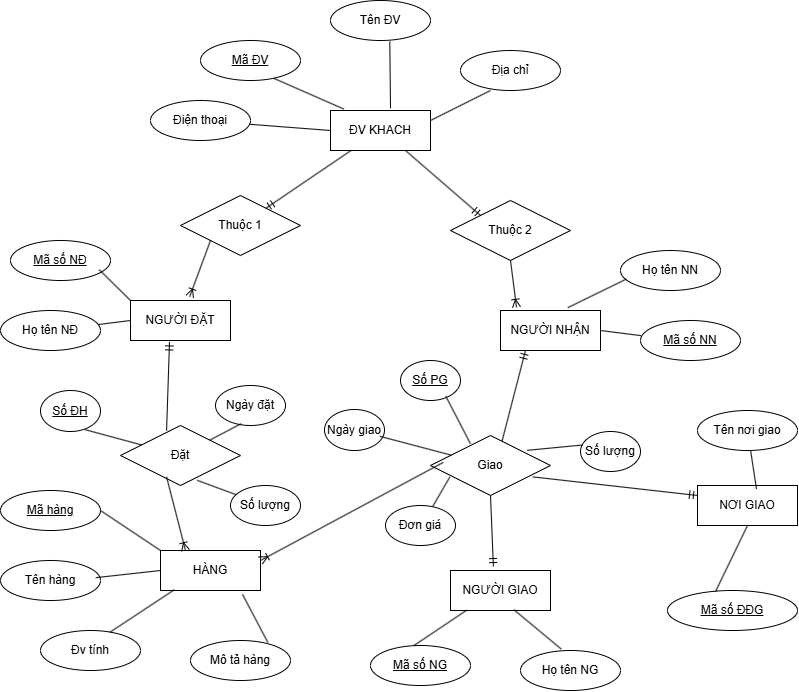

The diagram above was exported from draw.io. Its source (the exported page's mxGraphModel, read from the mxfile embedded in the PNG):
<mxGraphModel dx="1241" dy="693" grid="1" gridSize="10" guides="1" tooltips="1" connect="1" arrows="1" fold="1" page="1" pageScale="1" pageWidth="827" pageHeight="1169" math="0" shadow="0">
  <root>
    <mxCell id="0" />
    <mxCell id="1" parent="0" />
    <mxCell id="UIzJlNHVciOSu6Ypxf7v-80" parent="1" style="whiteSpace=wrap;html=1;align=center;" value="ĐV KHACH" vertex="1">
      <mxGeometry height="40" width="100" x="360" y="190" as="geometry" />
    </mxCell>
    <mxCell id="UIzJlNHVciOSu6Ypxf7v-81" parent="1" style="whiteSpace=wrap;html=1;align=center;" value="NGƯỜI ĐẶT" vertex="1">
      <mxGeometry height="40" width="100" x="160" y="380" as="geometry" />
    </mxCell>
    <mxCell id="UIzJlNHVciOSu6Ypxf7v-82" parent="1" style="whiteSpace=wrap;html=1;align=center;" value="NGƯỜI NHẬN" vertex="1">
      <mxGeometry height="40" width="100" x="530" y="390" as="geometry" />
    </mxCell>
    <mxCell id="UIzJlNHVciOSu6Ypxf7v-83" parent="1" style="whiteSpace=wrap;html=1;align=center;" value="NGƯỜI GIAO" vertex="1">
      <mxGeometry height="40" width="100" x="480" y="650" as="geometry" />
    </mxCell>
    <mxCell id="UIzJlNHVciOSu6Ypxf7v-84" parent="1" style="whiteSpace=wrap;html=1;align=center;" value="HÀNG" vertex="1">
      <mxGeometry height="40" width="100" x="190" y="630" as="geometry" />
    </mxCell>
    <mxCell id="UIzJlNHVciOSu6Ypxf7v-85" parent="1" style="whiteSpace=wrap;html=1;align=center;" value="NƠI GIAO" vertex="1">
      <mxGeometry height="40" width="100" x="727" y="565" as="geometry" />
    </mxCell>
    <mxCell id="UIzJlNHVciOSu6Ypxf7v-87" parent="1" style="ellipse;whiteSpace=wrap;html=1;align=center;fontStyle=4" value="Mã ĐV" vertex="1">
      <mxGeometry height="40" width="100" x="230" y="120" as="geometry" />
    </mxCell>
    <mxCell id="UIzJlNHVciOSu6Ypxf7v-88" parent="1" style="ellipse;whiteSpace=wrap;html=1;align=center;" value="Tên ĐV" vertex="1">
      <mxGeometry height="40" width="100" x="360" y="80" as="geometry" />
    </mxCell>
    <mxCell id="UIzJlNHVciOSu6Ypxf7v-89" parent="1" style="ellipse;whiteSpace=wrap;html=1;align=center;" value="Địa chỉ" vertex="1">
      <mxGeometry height="40" width="100" x="490" y="130" as="geometry" />
    </mxCell>
    <mxCell id="UIzJlNHVciOSu6Ypxf7v-90" parent="1" style="ellipse;whiteSpace=wrap;html=1;align=center;" value="Điện thoại" vertex="1">
      <mxGeometry height="40" width="100" x="180" y="180" as="geometry" />
    </mxCell>
    <mxCell id="UIzJlNHVciOSu6Ypxf7v-92" parent="1" style="shape=rhombus;perimeter=rhombusPerimeter;whiteSpace=wrap;html=1;align=center;" value="Thuộc 1" vertex="1">
      <mxGeometry height="60" width="120" x="210" y="275" as="geometry" />
    </mxCell>
    <mxCell id="UIzJlNHVciOSu6Ypxf7v-94" parent="1" style="shape=rhombus;perimeter=rhombusPerimeter;whiteSpace=wrap;html=1;align=center;" value="Thuộc 2" vertex="1">
      <mxGeometry height="60" width="120" x="480" y="280" as="geometry" />
    </mxCell>
    <mxCell id="UIzJlNHVciOSu6Ypxf7v-95" parent="1" style="ellipse;whiteSpace=wrap;html=1;align=center;" value="Họ tên NN" vertex="1">
      <mxGeometry height="40" width="100" x="650" y="330" as="geometry" />
    </mxCell>
    <mxCell id="UIzJlNHVciOSu6Ypxf7v-96" parent="1" style="ellipse;whiteSpace=wrap;html=1;align=center;fontStyle=4" value="Mã số NN" vertex="1">
      <mxGeometry height="40" width="100" x="670" y="400" as="geometry" />
    </mxCell>
    <mxCell id="UIzJlNHVciOSu6Ypxf7v-97" parent="1" style="ellipse;whiteSpace=wrap;html=1;align=center;" value="Tên nơi giao" vertex="1">
      <mxGeometry height="40" width="100" x="727" y="490" as="geometry" />
    </mxCell>
    <mxCell id="UIzJlNHVciOSu6Ypxf7v-98" parent="1" style="ellipse;whiteSpace=wrap;html=1;align=center;fontStyle=4" value="Mã số Đ&lt;span style=&quot;background-color: transparent; color: light-dark(rgb(0, 0, 0), rgb(255, 255, 255));&quot;&gt;ĐG&lt;/span&gt;" vertex="1">
      <mxGeometry height="40" width="130" x="697" y="670" as="geometry" />
    </mxCell>
    <mxCell id="UIzJlNHVciOSu6Ypxf7v-99" parent="1" style="ellipse;whiteSpace=wrap;html=1;align=center;" value="Họ tên NG" vertex="1">
      <mxGeometry height="40" width="100" x="550" y="730" as="geometry" />
    </mxCell>
    <mxCell id="UIzJlNHVciOSu6Ypxf7v-100" parent="1" style="ellipse;whiteSpace=wrap;html=1;align=center;fontStyle=4" value="Mã số NG" vertex="1">
      <mxGeometry height="40" width="100" x="400" y="725" as="geometry" />
    </mxCell>
    <mxCell id="UIzJlNHVciOSu6Ypxf7v-101" parent="1" style="ellipse;whiteSpace=wrap;html=1;align=center;" value="Mô tả hàng" vertex="1">
      <mxGeometry height="40" width="100" x="220" y="720" as="geometry" />
    </mxCell>
    <mxCell id="UIzJlNHVciOSu6Ypxf7v-102" parent="1" style="ellipse;whiteSpace=wrap;html=1;align=center;" value="Đv tính" vertex="1">
      <mxGeometry height="40" width="100" x="70" y="710" as="geometry" />
    </mxCell>
    <mxCell id="UIzJlNHVciOSu6Ypxf7v-103" parent="1" style="ellipse;whiteSpace=wrap;html=1;align=center;" value="Tên hàng" vertex="1">
      <mxGeometry height="40" width="100" x="30" y="640" as="geometry" />
    </mxCell>
    <mxCell id="UIzJlNHVciOSu6Ypxf7v-104" parent="1" style="ellipse;whiteSpace=wrap;html=1;align=center;fontStyle=4" value="Mã hàng" vertex="1">
      <mxGeometry height="40" width="100" x="30" y="570" as="geometry" />
    </mxCell>
    <mxCell id="UIzJlNHVciOSu6Ypxf7v-105" parent="1" style="shape=rhombus;perimeter=rhombusPerimeter;whiteSpace=wrap;html=1;align=center;" value="Đặt" vertex="1">
      <mxGeometry height="60" width="120" x="150" y="505" as="geometry" />
    </mxCell>
    <mxCell id="UIzJlNHVciOSu6Ypxf7v-106" parent="1" style="shape=rhombus;perimeter=rhombusPerimeter;whiteSpace=wrap;html=1;align=center;" value="Giao" vertex="1">
      <mxGeometry height="60" width="120" x="460" y="515" as="geometry" />
    </mxCell>
    <mxCell id="UIzJlNHVciOSu6Ypxf7v-108" parent="1" style="ellipse;whiteSpace=wrap;html=1;align=center;" value="Số lượng" vertex="1">
      <mxGeometry height="40" width="60" x="610" y="511" as="geometry" />
    </mxCell>
    <mxCell id="UIzJlNHVciOSu6Ypxf7v-109" parent="1" style="ellipse;whiteSpace=wrap;html=1;align=center;fontStyle=4" value="Số PG" vertex="1">
      <mxGeometry height="40" width="60" x="430" y="440" as="geometry" />
    </mxCell>
    <mxCell id="UIzJlNHVciOSu6Ypxf7v-110" parent="1" style="ellipse;whiteSpace=wrap;html=1;align=center;" value="Ngày giao" vertex="1">
      <mxGeometry height="41" width="60" x="354" y="489" as="geometry" />
    </mxCell>
    <mxCell id="UIzJlNHVciOSu6Ypxf7v-111" parent="1" style="ellipse;whiteSpace=wrap;html=1;align=center;" value="Đơn giá" vertex="1">
      <mxGeometry height="40" width="70" x="415" y="585" as="geometry" />
    </mxCell>
    <mxCell id="UIzJlNHVciOSu6Ypxf7v-112" edge="1" parent="1" source="UIzJlNHVciOSu6Ypxf7v-80" style="endArrow=none;html=1;rounded=0;exitX=1;exitY=0.25;exitDx=0;exitDy=0;entryX=0.3;entryY=1;entryDx=0;entryDy=0;entryPerimeter=0;" target="UIzJlNHVciOSu6Ypxf7v-89" value="">
      <mxGeometry height="50" relative="1" width="50" as="geometry">
        <mxPoint x="490" y="230" as="sourcePoint" />
        <mxPoint x="540" y="180" as="targetPoint" />
      </mxGeometry>
    </mxCell>
    <mxCell id="UIzJlNHVciOSu6Ypxf7v-113" edge="1" parent="1" source="UIzJlNHVciOSu6Ypxf7v-80" style="endArrow=none;html=1;rounded=0;entryX=0.593;entryY=1.029;entryDx=0;entryDy=0;entryPerimeter=0;exitX=0.6;exitY=-0.054;exitDx=0;exitDy=0;exitPerimeter=0;" target="UIzJlNHVciOSu6Ypxf7v-88" value="">
      <mxGeometry height="50" relative="1" width="50" as="geometry">
        <mxPoint x="380" y="190" as="sourcePoint" />
        <mxPoint x="430" y="140" as="targetPoint" />
      </mxGeometry>
    </mxCell>
    <mxCell id="UIzJlNHVciOSu6Ypxf7v-114" edge="1" parent="1" source="UIzJlNHVciOSu6Ypxf7v-87" style="endArrow=none;html=1;rounded=0;exitX=0.733;exitY=0.946;exitDx=0;exitDy=0;exitPerimeter=0;entryX=0.133;entryY=-0.037;entryDx=0;entryDy=0;entryPerimeter=0;" target="UIzJlNHVciOSu6Ypxf7v-80" value="">
      <mxGeometry height="50" relative="1" width="50" as="geometry">
        <mxPoint x="290" y="220" as="sourcePoint" />
        <mxPoint x="340" y="170" as="targetPoint" />
      </mxGeometry>
    </mxCell>
    <mxCell id="UIzJlNHVciOSu6Ypxf7v-115" edge="1" parent="1" source="UIzJlNHVciOSu6Ypxf7v-90" style="endArrow=none;html=1;rounded=0;entryX=0;entryY=0.5;entryDx=0;entryDy=0;" target="UIzJlNHVciOSu6Ypxf7v-80" value="">
      <mxGeometry height="50" relative="1" width="50" as="geometry">
        <mxPoint x="280" y="270" as="sourcePoint" />
        <mxPoint x="330" y="220" as="targetPoint" />
      </mxGeometry>
    </mxCell>
    <mxCell id="UIzJlNHVciOSu6Ypxf7v-116" parent="1" style="ellipse;whiteSpace=wrap;html=1;align=center;fontStyle=4" value="Mã số NĐ" vertex="1">
      <mxGeometry height="40" width="100" x="40" y="320" as="geometry" />
    </mxCell>
    <mxCell id="UIzJlNHVciOSu6Ypxf7v-117" parent="1" style="ellipse;whiteSpace=wrap;html=1;align=center;" value="Họ tên NĐ" vertex="1">
      <mxGeometry height="40" width="100" x="30" y="390" as="geometry" />
    </mxCell>
    <mxCell id="UIzJlNHVciOSu6Ypxf7v-118" parent="1" style="ellipse;whiteSpace=wrap;html=1;align=center;fontStyle=4" value="Số ĐH" vertex="1">
      <mxGeometry height="41" width="60" x="70" y="470" as="geometry" />
    </mxCell>
    <mxCell id="UIzJlNHVciOSu6Ypxf7v-119" parent="1" style="ellipse;whiteSpace=wrap;html=1;align=center;" value="Ngày đặt" vertex="1">
      <mxGeometry height="40" width="70" x="245" y="465" as="geometry" />
    </mxCell>
    <mxCell id="UIzJlNHVciOSu6Ypxf7v-120" parent="1" style="ellipse;whiteSpace=wrap;html=1;align=center;" value="Số lượng" vertex="1">
      <mxGeometry height="40" width="70" x="260" y="565" as="geometry" />
    </mxCell>
    <mxCell id="UIzJlNHVciOSu6Ypxf7v-121" edge="1" parent="1" source="UIzJlNHVciOSu6Ypxf7v-106" style="endArrow=none;html=1;rounded=0;entryX=0.756;entryY=0.896;entryDx=0;entryDy=0;entryPerimeter=0;exitX=0.333;exitY=0.136;exitDx=0;exitDy=0;exitPerimeter=0;" target="UIzJlNHVciOSu6Ypxf7v-109" value="">
      <mxGeometry height="50" relative="1" width="50" as="geometry">
        <mxPoint x="530" y="520" as="sourcePoint" />
        <mxPoint x="580" y="470" as="targetPoint" />
      </mxGeometry>
    </mxCell>
    <mxCell id="UIzJlNHVciOSu6Ypxf7v-122" edge="1" parent="1" source="UIzJlNHVciOSu6Ypxf7v-106" style="endArrow=none;html=1;rounded=0;entryX=0.922;entryY=0.654;entryDx=0;entryDy=0;entryPerimeter=0;" target="UIzJlNHVciOSu6Ypxf7v-110" value="">
      <mxGeometry height="50" relative="1" width="50" as="geometry">
        <mxPoint x="455" y="567" as="sourcePoint" />
        <mxPoint x="430" y="520" as="targetPoint" />
      </mxGeometry>
    </mxCell>
    <mxCell id="UIzJlNHVciOSu6Ypxf7v-123" edge="1" parent="1" source="UIzJlNHVciOSu6Ypxf7v-111" style="endArrow=none;html=1;rounded=0;entryX=0.161;entryY=0.692;entryDx=0;entryDy=0;entryPerimeter=0;exitX=0.676;exitY=0.021;exitDx=0;exitDy=0;exitPerimeter=0;" target="UIzJlNHVciOSu6Ypxf7v-106" value="">
      <mxGeometry height="50" relative="1" width="50" as="geometry">
        <mxPoint x="395" y="617" as="sourcePoint" />
        <mxPoint x="370" y="570" as="targetPoint" />
      </mxGeometry>
    </mxCell>
    <mxCell id="UIzJlNHVciOSu6Ypxf7v-124" edge="1" parent="1" source="UIzJlNHVciOSu6Ypxf7v-106" style="endArrow=none;html=1;rounded=0;entryX=0.033;entryY=0.338;entryDx=0;entryDy=0;entryPerimeter=0;exitX=0.806;exitY=0.247;exitDx=0;exitDy=0;exitPerimeter=0;" target="UIzJlNHVciOSu6Ypxf7v-108" value="">
      <mxGeometry height="50" relative="1" width="50" as="geometry">
        <mxPoint x="550" y="540" as="sourcePoint" />
        <mxPoint x="600" y="490" as="targetPoint" />
      </mxGeometry>
    </mxCell>
    <mxCell id="UIzJlNHVciOSu6Ypxf7v-125" edge="1" parent="1" source="UIzJlNHVciOSu6Ypxf7v-118" style="endArrow=none;html=1;rounded=0;exitX=0.744;exitY=0.955;exitDx=0;exitDy=0;exitPerimeter=0;" target="UIzJlNHVciOSu6Ypxf7v-105" value="">
      <mxGeometry height="50" relative="1" width="50" as="geometry">
        <mxPoint x="120" y="550" as="sourcePoint" />
        <mxPoint x="170" y="500" as="targetPoint" />
      </mxGeometry>
    </mxCell>
    <mxCell id="UIzJlNHVciOSu6Ypxf7v-126" edge="1" parent="1" source="UIzJlNHVciOSu6Ypxf7v-105" style="endArrow=none;html=1;rounded=0;entryX=0.367;entryY=0.954;entryDx=0;entryDy=0;entryPerimeter=0;" target="UIzJlNHVciOSu6Ypxf7v-119" value="">
      <mxGeometry height="50" relative="1" width="50" as="geometry">
        <mxPoint x="250" y="580" as="sourcePoint" />
        <mxPoint x="340" y="540" as="targetPoint" />
      </mxGeometry>
    </mxCell>
    <mxCell id="UIzJlNHVciOSu6Ypxf7v-127" edge="1" parent="1" source="UIzJlNHVciOSu6Ypxf7v-120" style="endArrow=none;html=1;rounded=0;entryX=0.639;entryY=0.914;entryDx=0;entryDy=0;entryPerimeter=0;" target="UIzJlNHVciOSu6Ypxf7v-105" value="">
      <mxGeometry height="50" relative="1" width="50" as="geometry">
        <mxPoint x="160" y="630" as="sourcePoint" />
        <mxPoint x="210" y="580" as="targetPoint" />
      </mxGeometry>
    </mxCell>
    <mxCell id="UIzJlNHVciOSu6Ypxf7v-128" edge="1" parent="1" source="UIzJlNHVciOSu6Ypxf7v-85" style="endArrow=none;html=1;rounded=0;exitX=0.59;exitY=0.088;exitDx=0;exitDy=0;exitPerimeter=0;" target="UIzJlNHVciOSu6Ypxf7v-97" value="">
      <mxGeometry height="50" relative="1" width="50" as="geometry">
        <mxPoint x="730" y="560" as="sourcePoint" />
        <mxPoint x="780" y="510" as="targetPoint" />
      </mxGeometry>
    </mxCell>
    <mxCell id="UIzJlNHVciOSu6Ypxf7v-129" edge="1" parent="1" source="UIzJlNHVciOSu6Ypxf7v-85" style="endArrow=none;html=1;rounded=0;exitX=0.5;exitY=1;exitDx=0;exitDy=0;entryX=0.369;entryY=0.029;entryDx=0;entryDy=0;entryPerimeter=0;" target="UIzJlNHVciOSu6Ypxf7v-98" value="">
      <mxGeometry height="50" relative="1" width="50" as="geometry">
        <mxPoint x="780" y="670" as="sourcePoint" />
        <mxPoint x="830" y="620" as="targetPoint" />
      </mxGeometry>
    </mxCell>
    <mxCell id="UIzJlNHVciOSu6Ypxf7v-130" edge="1" parent="1" source="UIzJlNHVciOSu6Ypxf7v-82" style="endArrow=none;html=1;rounded=0;entryX=0.06;entryY=0.713;entryDx=0;entryDy=0;entryPerimeter=0;exitX=0.673;exitY=-0.071;exitDx=0;exitDy=0;exitPerimeter=0;" target="UIzJlNHVciOSu6Ypxf7v-95" value="">
      <mxGeometry height="50" relative="1" width="50" as="geometry">
        <mxPoint x="600" y="400" as="sourcePoint" />
        <mxPoint x="650" y="350" as="targetPoint" />
      </mxGeometry>
    </mxCell>
    <mxCell id="UIzJlNHVciOSu6Ypxf7v-131" edge="1" parent="1" source="UIzJlNHVciOSu6Ypxf7v-82" style="endArrow=none;html=1;rounded=0;exitX=1;exitY=0.5;exitDx=0;exitDy=0;entryX=0.007;entryY=0.379;entryDx=0;entryDy=0;entryPerimeter=0;" target="UIzJlNHVciOSu6Ypxf7v-96" value="">
      <mxGeometry height="50" relative="1" width="50" as="geometry">
        <mxPoint x="610" y="500" as="sourcePoint" />
        <mxPoint x="660" y="450" as="targetPoint" />
      </mxGeometry>
    </mxCell>
    <mxCell id="UIzJlNHVciOSu6Ypxf7v-132" edge="1" parent="1" source="UIzJlNHVciOSu6Ypxf7v-99" style="endArrow=none;html=1;rounded=0;entryX=0.633;entryY=0.979;entryDx=0;entryDy=0;entryPerimeter=0;exitX=0.407;exitY=-0.037;exitDx=0;exitDy=0;exitPerimeter=0;" target="UIzJlNHVciOSu6Ypxf7v-83" value="">
      <mxGeometry height="50" relative="1" width="50" as="geometry">
        <mxPoint x="580" y="740" as="sourcePoint" />
        <mxPoint x="630" y="690" as="targetPoint" />
      </mxGeometry>
    </mxCell>
    <mxCell id="UIzJlNHVciOSu6Ypxf7v-133" edge="1" parent="1" source="UIzJlNHVciOSu6Ypxf7v-100" style="endArrow=none;html=1;rounded=0;entryX=0.16;entryY=0.996;entryDx=0;entryDy=0;entryPerimeter=0;exitX=0.433;exitY=0.004;exitDx=0;exitDy=0;exitPerimeter=0;" target="UIzJlNHVciOSu6Ypxf7v-83" value="">
      <mxGeometry height="50" relative="1" width="50" as="geometry">
        <mxPoint x="390" y="730" as="sourcePoint" />
        <mxPoint x="440" y="680" as="targetPoint" />
      </mxGeometry>
    </mxCell>
    <mxCell id="UIzJlNHVciOSu6Ypxf7v-134" edge="1" parent="1" source="UIzJlNHVciOSu6Ypxf7v-101" style="endArrow=none;html=1;rounded=0;entryX=0.82;entryY=1.096;entryDx=0;entryDy=0;entryPerimeter=0;exitX=0.773;exitY=0.046;exitDx=0;exitDy=0;exitPerimeter=0;" target="UIzJlNHVciOSu6Ypxf7v-84" value="">
      <mxGeometry height="50" relative="1" width="50" as="geometry">
        <mxPoint x="310" y="720" as="sourcePoint" />
        <mxPoint x="360" y="670" as="targetPoint" />
      </mxGeometry>
    </mxCell>
    <mxCell id="UIzJlNHVciOSu6Ypxf7v-135" edge="1" parent="1" source="UIzJlNHVciOSu6Ypxf7v-102" style="endArrow=none;html=1;rounded=0;entryX=0.14;entryY=0.979;entryDx=0;entryDy=0;entryPerimeter=0;exitX=0.693;exitY=0.046;exitDx=0;exitDy=0;exitPerimeter=0;" target="UIzJlNHVciOSu6Ypxf7v-84" value="">
      <mxGeometry height="50" relative="1" width="50" as="geometry">
        <mxPoint x="150" y="710" as="sourcePoint" />
        <mxPoint x="200" y="660" as="targetPoint" />
      </mxGeometry>
    </mxCell>
    <mxCell id="UIzJlNHVciOSu6Ypxf7v-136" edge="1" parent="1" source="UIzJlNHVciOSu6Ypxf7v-103" style="endArrow=none;html=1;rounded=0;exitX=0.953;exitY=0.429;exitDx=0;exitDy=0;exitPerimeter=0;entryX=0;entryY=0.5;entryDx=0;entryDy=0;" target="UIzJlNHVciOSu6Ypxf7v-84" value="">
      <mxGeometry height="50" relative="1" width="50" as="geometry">
        <mxPoint x="120" y="720" as="sourcePoint" />
        <mxPoint x="170" y="670" as="targetPoint" />
      </mxGeometry>
    </mxCell>
    <mxCell id="UIzJlNHVciOSu6Ypxf7v-137" edge="1" parent="1" source="UIzJlNHVciOSu6Ypxf7v-104" style="endArrow=none;html=1;rounded=0;exitX=1;exitY=0.5;exitDx=0;exitDy=0;entryX=0;entryY=0;entryDx=0;entryDy=0;" target="UIzJlNHVciOSu6Ypxf7v-84" value="">
      <mxGeometry height="50" relative="1" width="50" as="geometry">
        <mxPoint x="120" y="630" as="sourcePoint" />
        <mxPoint x="170" y="580" as="targetPoint" />
      </mxGeometry>
    </mxCell>
    <mxCell id="UIzJlNHVciOSu6Ypxf7v-138" edge="1" parent="1" source="UIzJlNHVciOSu6Ypxf7v-116" style="endArrow=none;html=1;rounded=0;exitX=0.887;exitY=0.729;exitDx=0;exitDy=0;exitPerimeter=0;entryX=0;entryY=0;entryDx=0;entryDy=0;" target="UIzJlNHVciOSu6Ypxf7v-81" value="">
      <mxGeometry height="50" relative="1" width="50" as="geometry">
        <mxPoint x="130" y="410" as="sourcePoint" />
        <mxPoint x="180" y="360" as="targetPoint" />
      </mxGeometry>
    </mxCell>
    <mxCell id="UIzJlNHVciOSu6Ypxf7v-139" edge="1" parent="1" source="UIzJlNHVciOSu6Ypxf7v-117" style="endArrow=none;html=1;rounded=0;entryX=0;entryY=0.5;entryDx=0;entryDy=0;" target="UIzJlNHVciOSu6Ypxf7v-81" value="">
      <mxGeometry height="50" relative="1" width="50" as="geometry">
        <mxPoint x="160" y="490" as="sourcePoint" />
        <mxPoint x="210" y="440" as="targetPoint" />
      </mxGeometry>
    </mxCell>
    <mxCell id="UIzJlNHVciOSu6Ypxf7v-140" edge="1" parent="1" source="UIzJlNHVciOSu6Ypxf7v-92" style="endArrow=none;html=1;rounded=0;startArrow=ERmandOne;startFill=0;" target="UIzJlNHVciOSu6Ypxf7v-80" value="">
      <mxGeometry height="50" relative="1" width="50" as="geometry">
        <mxPoint x="360" y="330" as="sourcePoint" />
        <mxPoint x="410" y="280" as="targetPoint" />
      </mxGeometry>
    </mxCell>
    <mxCell id="UIzJlNHVciOSu6Ypxf7v-141" edge="1" parent="1" source="UIzJlNHVciOSu6Ypxf7v-94" style="endArrow=none;html=1;rounded=0;entryX=0.75;entryY=1;entryDx=0;entryDy=0;exitX=0;exitY=0;exitDx=0;exitDy=0;startArrow=ERmandOne;startFill=0;" target="UIzJlNHVciOSu6Ypxf7v-80" value="">
      <mxGeometry height="50" relative="1" width="50" as="geometry">
        <mxPoint x="530" y="290" as="sourcePoint" />
        <mxPoint x="580" y="240" as="targetPoint" />
      </mxGeometry>
    </mxCell>
    <mxCell id="UIzJlNHVciOSu6Ypxf7v-142" edge="1" parent="1" source="UIzJlNHVciOSu6Ypxf7v-82" style="endArrow=none;html=1;rounded=0;entryX=0.5;entryY=1;entryDx=0;entryDy=0;exitX=0.16;exitY=-0.081;exitDx=0;exitDy=0;exitPerimeter=0;startArrow=ERoneToMany;startFill=0;" target="UIzJlNHVciOSu6Ypxf7v-94" value="">
      <mxGeometry height="50" relative="1" width="50" as="geometry">
        <mxPoint x="420" y="410" as="sourcePoint" />
        <mxPoint x="470" y="360" as="targetPoint" />
      </mxGeometry>
    </mxCell>
    <mxCell id="UIzJlNHVciOSu6Ypxf7v-143" edge="1" parent="1" source="UIzJlNHVciOSu6Ypxf7v-81" style="endArrow=none;html=1;rounded=0;entryX=0;entryY=1;entryDx=0;entryDy=0;exitX=0.592;exitY=-0.096;exitDx=0;exitDy=0;exitPerimeter=0;startArrow=ERoneToMany;startFill=0;" target="UIzJlNHVciOSu6Ypxf7v-92" value="">
      <mxGeometry height="50" relative="1" width="50" as="geometry">
        <mxPoint x="296" y="397" as="sourcePoint" />
        <mxPoint x="290" y="350" as="targetPoint" />
      </mxGeometry>
    </mxCell>
    <mxCell id="UIzJlNHVciOSu6Ypxf7v-144" edge="1" parent="1" source="UIzJlNHVciOSu6Ypxf7v-105" style="endArrow=ERmandOne;html=1;rounded=0;entryX=0.39;entryY=1.036;entryDx=0;entryDy=0;entryPerimeter=0;exitX=0.384;exitY=0.086;exitDx=0;exitDy=0;exitPerimeter=0;endFill=0;" target="UIzJlNHVciOSu6Ypxf7v-81" value="">
      <mxGeometry height="50" relative="1" width="50" as="geometry">
        <mxPoint x="180" y="490" as="sourcePoint" />
        <mxPoint x="230" y="440" as="targetPoint" />
      </mxGeometry>
    </mxCell>
    <mxCell id="UIzJlNHVciOSu6Ypxf7v-145" edge="1" parent="1" source="UIzJlNHVciOSu6Ypxf7v-84" style="endArrow=none;html=1;rounded=0;entryX=0.384;entryY=0.857;entryDx=0;entryDy=0;exitX=0.25;exitY=0;exitDx=0;exitDy=0;startArrow=ERoneToMany;startFill=0;entryPerimeter=0;" target="UIzJlNHVciOSu6Ypxf7v-105" value="">
      <mxGeometry height="50" relative="1" width="50" as="geometry">
        <mxPoint x="190" y="626" as="sourcePoint" />
        <mxPoint x="211" y="570" as="targetPoint" />
      </mxGeometry>
    </mxCell>
    <mxCell id="UIzJlNHVciOSu6Ypxf7v-146" edge="1" parent="1" source="UIzJlNHVciOSu6Ypxf7v-106" style="endArrow=ERmandOne;html=1;rounded=0;entryX=0.25;entryY=1;entryDx=0;entryDy=0;exitX=0.596;exitY=0.096;exitDx=0;exitDy=0;exitPerimeter=0;endFill=0;" target="UIzJlNHVciOSu6Ypxf7v-82" value="">
      <mxGeometry height="50" relative="1" width="50" as="geometry">
        <mxPoint x="550" y="539" as="sourcePoint" />
        <mxPoint x="553" y="450" as="targetPoint" />
      </mxGeometry>
    </mxCell>
    <mxCell id="UIzJlNHVciOSu6Ypxf7v-147" edge="1" parent="1" source="UIzJlNHVciOSu6Ypxf7v-106" style="endArrow=ERmandOne;html=1;rounded=0;entryX=0;entryY=0.25;entryDx=0;entryDy=0;exitX=0.853;exitY=0.69;exitDx=0;exitDy=0;exitPerimeter=0;endFill=0;" target="UIzJlNHVciOSu6Ypxf7v-85" value="">
      <mxGeometry height="50" relative="1" width="50" as="geometry">
        <mxPoint x="610" y="691" as="sourcePoint" />
        <mxPoint x="633" y="600" as="targetPoint" />
      </mxGeometry>
    </mxCell>
    <mxCell id="UIzJlNHVciOSu6Ypxf7v-148" edge="1" parent="1" source="UIzJlNHVciOSu6Ypxf7v-106" style="endArrow=ERmandOne;html=1;rounded=0;entryX=0.429;entryY=-0.099;entryDx=0;entryDy=0;exitX=0.5;exitY=1;exitDx=0;exitDy=0;endFill=0;entryPerimeter=0;" target="UIzJlNHVciOSu6Ypxf7v-83" value="">
      <mxGeometry height="50" relative="1" width="50" as="geometry">
        <mxPoint x="600" y="691" as="sourcePoint" />
        <mxPoint x="623" y="600" as="targetPoint" />
      </mxGeometry>
    </mxCell>
    <mxCell id="UIzJlNHVciOSu6Ypxf7v-149" edge="1" parent="1" source="UIzJlNHVciOSu6Ypxf7v-84" style="endArrow=none;html=1;rounded=0;entryX=0.106;entryY=0.449;entryDx=0;entryDy=0;exitX=1;exitY=0.25;exitDx=0;exitDy=0;startArrow=ERoneToMany;startFill=0;entryPerimeter=0;" target="UIzJlNHVciOSu6Ypxf7v-106" value="">
      <mxGeometry height="50" relative="1" width="50" as="geometry">
        <mxPoint x="389" y="724" as="sourcePoint" />
        <mxPoint x="370" y="650" as="targetPoint" />
      </mxGeometry>
    </mxCell>
  </root>
</mxGraphModel>